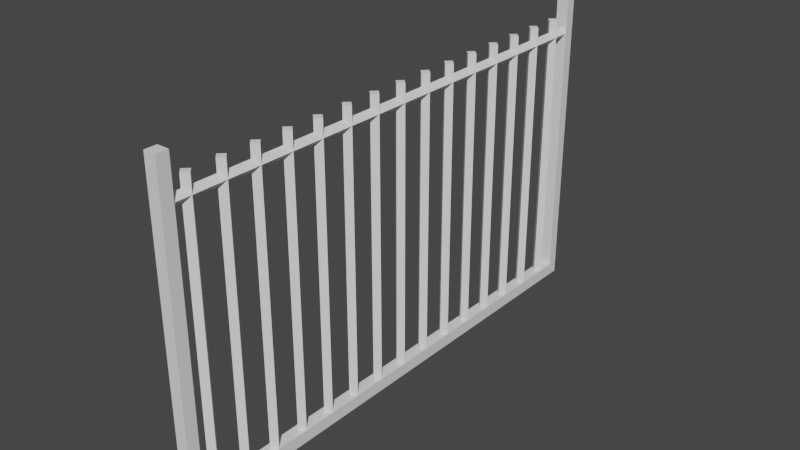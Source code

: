 # Source: fence.blend  (saved by Blender 2.92.15; exported with 4.5.12 LTS)
import bpy
from mathutils import Matrix  # noqa: F401  (used for matrix-valued properties, if any)

bpy.ops.wm.read_factory_settings(use_empty=True)
scene = bpy.context.scene
scene.name = 'Scene'

# ---- collections
col_collection = bpy.data.collections.new('Collection'); scene.collection.children.link(col_collection)

# ---- world
world_world = bpy.data.worlds.new('World'); scene.world = world_world
world_world.use_nodes = True; world_world.node_tree.nodes.clear()
_N = world_world.node_tree.nodes; _L = world_world.node_tree.links
n0 = _N.new('ShaderNodeOutputWorld'); n0.name = 'World Output'; n0.location = (300, 300)
n1 = _N.new('ShaderNodeBackground'); n1.name = 'Background'; n1.location = (10, 300)
n1.inputs[0].default_value = (0.05088, 0.05088, 0.05088, 1.0)
_L.new(n1.outputs[0], n0.inputs[0])
n0.is_active_output = True
world_world.color = (0.05088, 0.05088, 0.05088)
world_world.use_sun_shadow = False
world_world.sun_shadow_jitter_overblur = 0.0

# ---- meshes
me_cube_001 = bpy.data.meshes.new('Cube.001')
me_cube_001.from_pydata([(-1.0, -43.25, -1.0), (-1.0, -43.25, 1.0), (-1.0, 42.92, -1.0), (-1.0, 42.92, 1.0), (1.0, -43.25, -1.0), (1.0, -43.25, 1.0), (1.0, 42.92, -1.0), (1.0, 42.92, 1.0), (-1.0, 41.16, -1.0), (-1.0, 41.16, 1.0), (1.0, 41.16, -1.0), (1.0, 41.16, 1.0), (-1.0, -41.3, -1.0), (1.0, -41.3, 1.0), (-1.0, -41.3, 1.0), (1.0, -41.3, -1.0), (-1.0, 41.16, 50.97), (-1.0, 42.92, 50.97), (1.0, 42.92, 50.97), (1.0, -41.3, 50.97), (1.0, -43.25, 50.97), (-1.0, -43.25, 50.97), (1.0, 41.16, 50.97), (-1.0, -41.3, 50.97), (-1.0, -35.8, 1.0), (-1.0, -30.31, 1.0), (-1.0, -24.81, 1.0), (-1.0, -19.31, 1.0), (-1.0, -13.81, 1.0), (-1.0, -8.318, 1.0), (-1.0, -2.82, 1.0), (-1.0, 2.677, 1.0), (-1.0, 8.174, 1.0), (-1.0, 13.67, 1.0), (-1.0, 19.17, 1.0), (-1.0, 24.66, 1.0), (-1.0, 30.16, 1.0), (-1.0, 35.66, 1.0), (1.0, -35.8, -1.0), (1.0, -30.31, -1.0), (1.0, -24.81, -1.0), (1.0, -19.31, -1.0), (1.0, -13.81, -1.0), (1.0, -8.318, -1.0), (1.0, -2.82, -1.0), (1.0, 2.677, -1.0), (1.0, 8.174, -1.0), (1.0, 13.67, -1.0), (1.0, 19.17, -1.0), (1.0, 24.66, -1.0), (1.0, 30.16, -1.0), (1.0, 35.66, -1.0), (-1.0, 35.66, -1.0), (-1.0, 30.16, -1.0), (-1.0, 24.66, -1.0), (-1.0, 19.17, -1.0), (-1.0, 13.67, -1.0), (-1.0, 8.174, -1.0), (-1.0, 2.677, -1.0), (-1.0, -2.82, -1.0), (-1.0, -8.318, -1.0), (-1.0, -13.81, -1.0), (-1.0, -19.31, -1.0), (-1.0, -24.81, -1.0), (-1.0, -30.31, -1.0), (-1.0, -35.8, -1.0), (1.0, 35.66, 1.0), (1.0, 30.16, 1.0), (1.0, 24.66, 1.0), (1.0, 19.17, 1.0), (1.0, 13.67, 1.0), (1.0, 8.174, 1.0), (1.0, 2.677, 1.0), (1.0, -2.82, 1.0), (1.0, -8.318, 1.0), (1.0, -13.81, 1.0), (1.0, -19.31, 1.0), (1.0, -24.81, 1.0), (1.0, -30.31, 1.0), (1.0, -35.8, 1.0)], [], [(8, 9, 3, 2), (2, 3, 7, 6), (15, 13, 5, 4), (4, 5, 1, 0), (12, 15, 4, 0), (3, 9, 16, 17), (11, 7, 18, 22), (2, 6, 10, 8), (6, 7, 11, 10), (52, 37, 9, 8), (0, 1, 14, 12), (79, 24, 14, 13), (65, 38, 15, 12), (38, 79, 13, 15), (19, 23, 21, 20), (18, 17, 16, 22), (14, 1, 21, 23), (1, 5, 20, 21), (9, 11, 22, 16), (7, 3, 17, 18), (13, 14, 23, 19), (5, 13, 19, 20), (10, 11, 66, 51), (51, 66, 67, 50), (50, 67, 68, 49), (49, 68, 69, 48), (48, 69, 70, 47), (47, 70, 71, 46), (46, 71, 72, 45), (45, 72, 73, 44), (44, 73, 74, 43), (43, 74, 75, 42), (42, 75, 76, 41), (41, 76, 77, 40), (40, 77, 78, 39), (39, 78, 79, 38), (8, 10, 51, 52), (52, 51, 50, 53), (53, 50, 49, 54), (54, 49, 48, 55), (55, 48, 47, 56), (56, 47, 46, 57), (57, 46, 45, 58), (58, 45, 44, 59), (59, 44, 43, 60), (60, 43, 42, 61), (61, 42, 41, 62), (62, 41, 40, 63), (63, 40, 39, 64), (64, 39, 38, 65), (11, 9, 37, 66), (66, 37, 36, 67), (67, 36, 35, 68), (68, 35, 34, 69), (69, 34, 33, 70), (70, 33, 32, 71), (71, 32, 31, 72), (72, 31, 30, 73), (73, 30, 29, 74), (74, 29, 28, 75), (75, 28, 27, 76), (76, 27, 26, 77), (77, 26, 25, 78), (78, 25, 24, 79), (12, 14, 24, 65), (65, 24, 25, 64), (64, 25, 26, 63), (63, 26, 27, 62), (62, 27, 28, 61), (61, 28, 29, 60), (60, 29, 30, 59), (59, 30, 31, 58), (58, 31, 32, 57), (57, 32, 33, 56), (56, 33, 34, 55), (55, 34, 35, 54), (54, 35, 36, 53), (53, 36, 37, 52)])
_uv = me_cube_001.uv_layers.new(name='UVMap')
_uv.uv.foreach_set('vector', [0.375, 0.2375, 0.625, 0.2375, 0.625, 0.25, 0.375, 0.25, 0.375, 0.25, 0.625, 0.25, 0.625, 0.5, 0.375, 0.5, 0.375, 0.7381, 0.625, 0.7381, 0.625, 0.75, 0.375, 0.75, 0.375, 0.75, 0.625, 0.75, 0.625, 1.0, 0.375, 1.0, 0.125, 0.7381, 0.375, 0.7381, 0.375, 0.75, 0.125, 0.75, 0.625, 0.25, 0.625, 0.2375, 0.625, 0.2375, 0.625, 0.25, 0.625, 0.5125, 0.625, 0.5, 0.625, 0.5, 0.625, 0.5125, 0.125, 0.5, 0.375, 0.5, 0.375, 0.5125, 0.125, 0.5125, 0.375, 0.5, 0.625, 0.5, 0.625, 0.5125, 0.375, 0.5125, 0.375, 0.2225, 0.625, 0.2225, 0.625, 0.2375, 0.375, 0.2375, 0.375, 0.0, 0.625, 0.0, 0.625, 0.01187, 0.375, 0.01187, 0.625, 0.7231, 0.875, 0.7231, 0.875, 0.7381, 0.625, 0.7381, 0.125, 0.7231, 0.375, 0.7231, 0.375, 0.7381, 0.125, 0.7381, 0.375, 0.7231, 0.625, 0.7231, 0.625, 0.7381, 0.375, 0.7381, 0.625, 0.7381, 0.875, 0.7381, 0.875, 0.75, 0.625, 0.75, 0.625, 0.5, 0.875, 0.5, 0.875, 0.5125, 0.625, 0.5125, 0.625, 0.01187, 0.625, 0.0, 0.625, 0.0, 0.625, 0.01187, 0.625, 1.0, 0.625, 0.75, 0.625, 0.75, 0.625, 1.0, 0.875, 0.5125, 0.625, 0.5125, 0.625, 0.5125, 0.875, 0.5125, 0.625, 0.5, 0.625, 0.25, 0.625, 0.25, 0.625, 0.5, 0.625, 0.7381, 0.875, 0.7381, 0.875, 0.7381, 0.625, 0.7381, 0.625, 0.75, 0.625, 0.7381, 0.625, 0.7381, 0.625, 0.75, 0.375, 0.5125, 0.625, 0.5125, 0.625, 0.5275, 0.375, 0.5275, 0.375, 0.5275, 0.625, 0.5275, 0.625, 0.5426, 0.375, 0.5426, 0.375, 0.5426, 0.625, 0.5426, 0.625, 0.5576, 0.375, 0.5576, 0.375, 0.5576, 0.625, 0.5576, 0.625, 0.5727, 0.375, 0.5727, 0.375, 0.5727, 0.625, 0.5727, 0.625, 0.5877, 0.375, 0.5877, 0.375, 0.5877, 0.625, 0.5877, 0.625, 0.6027, 0.375, 0.6027, 0.375, 0.6027, 0.625, 0.6027, 0.625, 0.6178, 0.375, 0.6178, 0.375, 0.6178, 0.625, 0.6178, 0.625, 0.6328, 0.375, 0.6328, 0.375, 0.6328, 0.625, 0.6328, 0.625, 0.6479, 0.375, 0.6479, 0.375, 0.6479, 0.625, 0.6479, 0.625, 0.6629, 0.375, 0.6629, 0.375, 0.6629, 0.625, 0.6629, 0.625, 0.678, 0.375, 0.678, 0.375, 0.678, 0.625, 0.678, 0.625, 0.693, 0.375, 0.693, 0.375, 0.693, 0.625, 0.693, 0.625, 0.708, 0.375, 0.708, 0.375, 0.708, 0.625, 0.708, 0.625, 0.7231, 0.375, 0.7231, 0.125, 0.5125, 0.375, 0.5125, 0.375, 0.5275, 0.125, 0.5275, 0.125, 0.5275, 0.375, 0.5275, 0.375, 0.5426, 0.125, 0.5426, 0.125, 0.5426, 0.375, 0.5426, 0.375, 0.5576, 0.125, 0.5576, 0.125, 0.5576, 0.375, 0.5576, 0.375, 0.5727, 0.125, 0.5727, 0.125, 0.5727, 0.375, 0.5727, 0.375, 0.5877, 0.125, 0.5877, 0.125, 0.5877, 0.375, 0.5877, 0.375, 0.6027, 0.125, 0.6027, 0.125, 0.6027, 0.375, 0.6027, 0.375, 0.6178, 0.125, 0.6178, 0.125, 0.6178, 0.375, 0.6178, 0.375, 0.6328, 0.125, 0.6328, 0.125, 0.6328, 0.375, 0.6328, 0.375, 0.6479, 0.125, 0.6479, 0.125, 0.6479, 0.375, 0.6479, 0.375, 0.6629, 0.125, 0.6629, 0.125, 0.6629, 0.375, 0.6629, 0.375, 0.678, 0.125, 0.678, 0.125, 0.678, 0.375, 0.678, 0.375, 0.693, 0.125, 0.693, 0.125, 0.693, 0.375, 0.693, 0.375, 0.708, 0.125, 0.708, 0.125, 0.708, 0.375, 0.708, 0.375, 0.7231, 0.125, 0.7231, 0.625, 0.5125, 0.875, 0.5125, 0.875, 0.5275, 0.625, 0.5275, 0.625, 0.5275, 0.875, 0.5275, 0.875, 0.5426, 0.625, 0.5426, 0.625, 0.5426, 0.875, 0.5426, 0.875, 0.5576, 0.625, 0.5576, 0.625, 0.5576, 0.875, 0.5576, 0.875, 0.5727, 0.625, 0.5727, 0.625, 0.5727, 0.875, 0.5727, 0.875, 0.5877, 0.625, 0.5877, 0.625, 0.5877, 0.875, 0.5877, 0.875, 0.6027, 0.625, 0.6027, 0.625, 0.6027, 0.875, 0.6027, 0.875, 0.6178, 0.625, 0.6178, 0.625, 0.6178, 0.875, 0.6178, 0.875, 0.6328, 0.625, 0.6328, 0.625, 0.6328, 0.875, 0.6328, 0.875, 0.6479, 0.625, 0.6479, 0.625, 0.6479, 0.875, 0.6479, 0.875, 0.6629, 0.625, 0.6629, 0.625, 0.6629, 0.875, 0.6629, 0.875, 0.678, 0.625, 0.678, 0.625, 0.678, 0.875, 0.678, 0.875, 0.693, 0.625, 0.693, 0.625, 0.693, 0.875, 0.693, 0.875, 0.708, 0.625, 0.708, 0.625, 0.708, 0.875, 0.708, 0.875, 0.7231, 0.625, 0.7231, 0.375, 0.01187, 0.625, 0.01187, 0.625, 0.02692, 0.375, 0.02692, 0.375, 0.02692, 0.625, 0.02692, 0.625, 0.04196, 0.375, 0.04196, 0.375, 0.04196, 0.625, 0.04196, 0.625, 0.057, 0.375, 0.057, 0.375, 0.057, 0.625, 0.057, 0.625, 0.07204, 0.375, 0.07204, 0.375, 0.07204, 0.625, 0.07204, 0.625, 0.08708, 0.375, 0.08708, 0.375, 0.08708, 0.625, 0.08708, 0.625, 0.1021, 0.375, 0.1021, 0.375, 0.1021, 0.625, 0.1021, 0.625, 0.1172, 0.375, 0.1172, 0.375, 0.1172, 0.625, 0.1172, 0.625, 0.1322, 0.375, 0.1322, 0.375, 0.1322, 0.625, 0.1322, 0.625, 0.1473, 0.375, 0.1472, 0.375, 0.1472, 0.625, 0.1473, 0.625, 0.1623, 0.375, 0.1623, 0.375, 0.1623, 0.625, 0.1623, 0.625, 0.1773, 0.375, 0.1773, 0.375, 0.1773, 0.625, 0.1773, 0.625, 0.1924, 0.375, 0.1924, 0.375, 0.1924, 0.625, 0.1924, 0.625, 0.2074, 0.375, 0.2074, 0.375, 0.2074, 0.625, 0.2074, 0.625, 0.2225, 0.375, 0.2225])
me_cube_001.use_remesh_fix_poles = True
me_cube_001.use_remesh_preserve_attributes = False
me_cube_001.use_mirror_vertex_groups = False
me_cube_001.update()
me_cylinder = bpy.data.meshes.new('Cylinder')
me_cylinder.from_pydata([(0.0, 1.0, -1.0), (0.0, 1.0, 51.16), (1.0, -4.371e-08, -1.0), (1.0, -4.371e-08, 51.16), (-8.742e-08, -1.0, -1.0), (-8.742e-08, -1.0, 51.16), (-1.0, 1.192e-08, -1.0), (-1.0, 1.192e-08, 51.16), (0.0, 7.216, -1.0), (0.0, 7.216, 51.16), (1.0, 6.216, -1.0), (1.0, 6.216, 51.16), (-8.742e-08, 5.216, -1.0), (-8.742e-08, 5.216, 51.16), (-1.0, 6.216, -1.0), (-1.0, 6.216, 51.16), (0.0, 13.43, -1.0), (0.0, 13.43, 51.16), (1.0, 12.43, -1.0), (1.0, 12.43, 51.16), (-8.742e-08, 11.43, -1.0), (-8.742e-08, 11.43, 51.16), (-1.0, 12.43, -1.0), (-1.0, 12.43, 51.16), (0.0, 19.65, -1.0), (0.0, 19.65, 51.16), (1.0, 18.65, -1.0), (1.0, 18.65, 51.16), (-8.742e-08, 17.65, -1.0), (-8.742e-08, 17.65, 51.16), (-1.0, 18.65, -1.0), (-1.0, 18.65, 51.16), (0.0, 25.86, -1.056), (0.0, 25.86, 51.1), (1.0, 24.86, -1.056), (1.0, 24.86, 51.1), (-8.742e-08, 23.86, -1.056), (-8.742e-08, 23.86, 51.1), (-1.0, 24.86, -1.056), (-1.0, 24.86, 51.1), (0.0, 32.08, -0.9444), (0.0, 32.08, 51.22), (1.0, 31.08, -0.9444), (1.0, 31.08, 51.22), (-8.742e-08, 30.08, -0.9444), (-8.742e-08, 30.08, 51.22), (-1.0, 31.08, -0.9444), (-1.0, 31.08, 51.22), (0.0, 38.3, -0.9443), (0.0, 38.3, 51.22), (1.0, 37.3, -0.9443), (1.0, 37.3, 51.22), (-8.742e-08, 36.3, -0.9443), (-8.742e-08, 36.3, 51.22), (-1.0, 37.3, -0.9443), (-1.0, 37.3, 51.22), (0.0, 44.51, -0.9443), (0.0, 44.51, 51.22), (1.0, 43.51, -0.9443), (1.0, 43.51, 51.22), (-8.742e-08, 42.51, -0.9443), (-8.742e-08, 42.51, 51.22), (-1.0, 43.51, -0.9443), (-1.0, 43.51, 51.22), (0.0, 50.73, -0.9443), (0.0, 50.73, 51.22), (1.0, 49.73, -0.9443), (1.0, 49.73, 51.22), (-8.742e-08, 48.73, -0.9443), (-8.742e-08, 48.73, 51.22), (-1.0, 49.73, -0.9443), (-1.0, 49.73, 51.22), (0.0, 56.94, -1.0), (0.0, 56.94, 51.16), (1.0, 55.94, -1.0), (1.0, 55.94, 51.16), (-8.742e-08, 54.94, -1.0), (-8.742e-08, 54.94, 51.16), (-1.0, 55.94, -1.0), (-1.0, 55.94, 51.16), (0.0, 63.16, -0.9444), (0.0, 63.16, 51.22), (1.0, 62.16, -0.9444), (1.0, 62.16, 51.22), (-8.742e-08, 61.16, -0.9444), (-8.742e-08, 61.16, 51.22), (-1.0, 62.16, -0.9444), (-1.0, 62.16, 51.22), (0.0, 69.38, -0.9443), (0.0, 69.38, 51.22), (1.0, 68.38, -0.9443), (1.0, 68.38, 51.22), (-8.742e-08, 67.38, -0.9443), (-8.742e-08, 67.38, 51.22), (-1.0, 68.38, -0.9443), (-1.0, 68.38, 51.22), (0.0, 75.59, -0.9444), (0.0, 75.59, 51.22), (1.0, 74.59, -0.9444), (1.0, 74.59, 51.22), (-8.742e-08, 73.59, -0.9444), (-8.742e-08, 73.59, 51.22), (-1.0, 74.59, -0.9444), (-1.0, 74.59, 51.22), (0.0, 81.81, -0.9444), (0.0, 81.81, 51.22), (1.0, 80.81, -0.9444), (1.0, 80.81, 51.22), (-8.742e-08, 79.81, -0.9444), (-8.742e-08, 79.81, 51.22), (-1.0, 80.81, -0.9444), (-1.0, 80.81, 51.22), (0.0, 88.02, -1.0), (0.0, 88.02, 51.16), (1.0, 87.02, -1.0), (1.0, 87.02, 51.16), (-8.742e-08, 86.02, -1.0), (-8.742e-08, 86.02, 51.16), (-1.0, 87.02, -1.0), (-1.0, 87.02, 51.16), (0.0, 90.13, 48.93), (0.0, -3.108, 48.93), (1.0, 90.13, 47.93), (1.0, -3.108, 47.93), (-8.742e-08, 90.13, 46.93), (-8.742e-08, -3.108, 46.93), (-1.0, 90.13, 47.93), (-1.0, -3.108, 47.93)], [], [(0, 1, 3, 2), (2, 3, 5, 4), (3, 1, 7, 5), (4, 5, 7, 6), (6, 7, 1, 0), (0, 2, 4, 6), (8, 9, 11, 10), (10, 11, 13, 12), (11, 9, 15, 13), (12, 13, 15, 14), (14, 15, 9, 8), (8, 10, 12, 14), (16, 17, 19, 18), (18, 19, 21, 20), (19, 17, 23, 21), (20, 21, 23, 22), (22, 23, 17, 16), (16, 18, 20, 22), (24, 25, 27, 26), (26, 27, 29, 28), (27, 25, 31, 29), (28, 29, 31, 30), (30, 31, 25, 24), (24, 26, 28, 30), (32, 33, 35, 34), (34, 35, 37, 36), (35, 33, 39, 37), (36, 37, 39, 38), (38, 39, 33, 32), (32, 34, 36, 38), (40, 41, 43, 42), (42, 43, 45, 44), (43, 41, 47, 45), (44, 45, 47, 46), (46, 47, 41, 40), (40, 42, 44, 46), (48, 49, 51, 50), (50, 51, 53, 52), (51, 49, 55, 53), (52, 53, 55, 54), (54, 55, 49, 48), (48, 50, 52, 54), (56, 57, 59, 58), (58, 59, 61, 60), (59, 57, 63, 61), (60, 61, 63, 62), (62, 63, 57, 56), (56, 58, 60, 62), (64, 65, 67, 66), (66, 67, 69, 68), (67, 65, 71, 69), (68, 69, 71, 70), (70, 71, 65, 64), (64, 66, 68, 70), (72, 73, 75, 74), (74, 75, 77, 76), (75, 73, 79, 77), (76, 77, 79, 78), (78, 79, 73, 72), (72, 74, 76, 78), (80, 81, 83, 82), (82, 83, 85, 84), (83, 81, 87, 85), (84, 85, 87, 86), (86, 87, 81, 80), (80, 82, 84, 86), (88, 89, 91, 90), (90, 91, 93, 92), (91, 89, 95, 93), (92, 93, 95, 94), (94, 95, 89, 88), (88, 90, 92, 94), (96, 97, 99, 98), (98, 99, 101, 100), (99, 97, 103, 101), (100, 101, 103, 102), (102, 103, 97, 96), (96, 98, 100, 102), (104, 105, 107, 106), (106, 107, 109, 108), (107, 105, 111, 109), (108, 109, 111, 110), (110, 111, 105, 104), (104, 106, 108, 110), (112, 113, 115, 114), (114, 115, 117, 116), (115, 113, 119, 117), (116, 117, 119, 118), (118, 119, 113, 112), (112, 114, 116, 118), (120, 121, 123, 122), (122, 123, 125, 124), (123, 121, 127, 125), (124, 125, 127, 126), (126, 127, 121, 120), (120, 122, 124, 126)])
_uv = me_cylinder.uv_layers.new(name='UVMap')
_uv.uv.foreach_set('vector', [1.0, 0.5, 1.0, 1.0, 0.75, 1.0, 0.75, 0.5, 0.75, 0.5, 0.75, 1.0, 0.5, 1.0, 0.5, 0.5, 0.49, 0.25, 0.25, 0.49, 0.01, 0.25, 0.25, 0.01, 0.5, 0.5, 0.5, 1.0, 0.25, 1.0, 0.25, 0.5, 0.25, 0.5, 0.25, 1.0, 0.0, 1.0, 0.0, 0.5, 0.75, 0.49, 0.99, 0.25, 0.75, 0.01, 0.51, 0.25, 1.0, 0.5, 1.0, 1.0, 0.75, 1.0, 0.75, 0.5, 0.75, 0.5, 0.75, 1.0, 0.5, 1.0, 0.5, 0.5, 0.49, 0.25, 0.25, 0.49, 0.01, 0.25, 0.25, 0.01, 0.5, 0.5, 0.5, 1.0, 0.25, 1.0, 0.25, 0.5, 0.25, 0.5, 0.25, 1.0, 0.0, 1.0, 0.0, 0.5, 0.75, 0.49, 0.99, 0.25, 0.75, 0.01, 0.51, 0.25, 1.0, 0.5, 1.0, 1.0, 0.75, 1.0, 0.75, 0.5, 0.75, 0.5, 0.75, 1.0, 0.5, 1.0, 0.5, 0.5, 0.49, 0.25, 0.25, 0.49, 0.01, 0.25, 0.25, 0.01, 0.5, 0.5, 0.5, 1.0, 0.25, 1.0, 0.25, 0.5, 0.25, 0.5, 0.25, 1.0, 0.0, 1.0, 0.0, 0.5, 0.75, 0.49, 0.99, 0.25, 0.75, 0.01, 0.51, 0.25, 1.0, 0.5, 1.0, 1.0, 0.75, 1.0, 0.75, 0.5, 0.75, 0.5, 0.75, 1.0, 0.5, 1.0, 0.5, 0.5, 0.49, 0.25, 0.25, 0.49, 0.01, 0.25, 0.25, 0.01, 0.5, 0.5, 0.5, 1.0, 0.25, 1.0, 0.25, 0.5, 0.25, 0.5, 0.25, 1.0, 0.0, 1.0, 0.0, 0.5, 0.75, 0.49, 0.99, 0.25, 0.75, 0.01, 0.51, 0.25, 1.0, 0.5, 1.0, 1.0, 0.75, 1.0, 0.75, 0.5, 0.75, 0.5, 0.75, 1.0, 0.5, 1.0, 0.5, 0.5, 0.49, 0.25, 0.25, 0.49, 0.01, 0.25, 0.25, 0.01, 0.5, 0.5, 0.5, 1.0, 0.25, 1.0, 0.25, 0.5, 0.25, 0.5, 0.25, 1.0, 0.0, 1.0, 0.0, 0.5, 0.75, 0.49, 0.99, 0.25, 0.75, 0.01, 0.51, 0.25, 1.0, 0.5, 1.0, 1.0, 0.75, 1.0, 0.75, 0.5, 0.75, 0.5, 0.75, 1.0, 0.5, 1.0, 0.5, 0.5, 0.49, 0.25, 0.25, 0.49, 0.01, 0.25, 0.25, 0.01, 0.5, 0.5, 0.5, 1.0, 0.25, 1.0, 0.25, 0.5, 0.25, 0.5, 0.25, 1.0, 0.0, 1.0, 0.0, 0.5, 0.75, 0.49, 0.99, 0.25, 0.75, 0.01, 0.51, 0.25, 1.0, 0.5, 1.0, 1.0, 0.75, 1.0, 0.75, 0.5, 0.75, 0.5, 0.75, 1.0, 0.5, 1.0, 0.5, 0.5, 0.49, 0.25, 0.25, 0.49, 0.01, 0.25, 0.25, 0.01, 0.5, 0.5, 0.5, 1.0, 0.25, 1.0, 0.25, 0.5, 0.25, 0.5, 0.25, 1.0, 0.0, 1.0, 0.0, 0.5, 0.75, 0.49, 0.99, 0.25, 0.75, 0.01, 0.51, 0.25, 1.0, 0.5, 1.0, 1.0, 0.75, 1.0, 0.75, 0.5, 0.75, 0.5, 0.75, 1.0, 0.5, 1.0, 0.5, 0.5, 0.49, 0.25, 0.25, 0.49, 0.01, 0.25, 0.25, 0.01, 0.5, 0.5, 0.5, 1.0, 0.25, 1.0, 0.25, 0.5, 0.25, 0.5, 0.25, 1.0, 0.0, 1.0, 0.0, 0.5, 0.75, 0.49, 0.99, 0.25, 0.75, 0.01, 0.51, 0.25, 1.0, 0.5, 1.0, 1.0, 0.75, 1.0, 0.75, 0.5, 0.75, 0.5, 0.75, 1.0, 0.5, 1.0, 0.5, 0.5, 0.49, 0.25, 0.25, 0.49, 0.01, 0.25, 0.25, 0.01, 0.5, 0.5, 0.5, 1.0, 0.25, 1.0, 0.25, 0.5, 0.25, 0.5, 0.25, 1.0, 0.0, 1.0, 0.0, 0.5, 0.75, 0.49, 0.99, 0.25, 0.75, 0.01, 0.51, 0.25, 1.0, 0.5, 1.0, 1.0, 0.75, 1.0, 0.75, 0.5, 0.75, 0.5, 0.75, 1.0, 0.5, 1.0, 0.5, 0.5, 0.49, 0.25, 0.25, 0.49, 0.01, 0.25, 0.25, 0.01, 0.5, 0.5, 0.5, 1.0, 0.25, 1.0, 0.25, 0.5, 0.25, 0.5, 0.25, 1.0, 0.0, 1.0, 0.0, 0.5, 0.75, 0.49, 0.99, 0.25, 0.75, 0.01, 0.51, 0.25, 1.0, 0.5, 1.0, 1.0, 0.75, 1.0, 0.75, 0.5, 0.75, 0.5, 0.75, 1.0, 0.5, 1.0, 0.5, 0.5, 0.49, 0.25, 0.25, 0.49, 0.01, 0.25, 0.25, 0.01, 0.5, 0.5, 0.5, 1.0, 0.25, 1.0, 0.25, 0.5, 0.25, 0.5, 0.25, 1.0, 0.0, 1.0, 0.0, 0.5, 0.75, 0.49, 0.99, 0.25, 0.75, 0.01, 0.51, 0.25, 1.0, 0.5, 1.0, 1.0, 0.75, 1.0, 0.75, 0.5, 0.75, 0.5, 0.75, 1.0, 0.5, 1.0, 0.5, 0.5, 0.49, 0.25, 0.25, 0.49, 0.01, 0.25, 0.25, 0.01, 0.5, 0.5, 0.5, 1.0, 0.25, 1.0, 0.25, 0.5, 0.25, 0.5, 0.25, 1.0, 0.0, 1.0, 0.0, 0.5, 0.75, 0.49, 0.99, 0.25, 0.75, 0.01, 0.51, 0.25, 1.0, 0.5, 1.0, 1.0, 0.75, 1.0, 0.75, 0.5, 0.75, 0.5, 0.75, 1.0, 0.5, 1.0, 0.5, 0.5, 0.49, 0.25, 0.25, 0.49, 0.01, 0.25, 0.25, 0.01, 0.5, 0.5, 0.5, 1.0, 0.25, 1.0, 0.25, 0.5, 0.25, 0.5, 0.25, 1.0, 0.0, 1.0, 0.0, 0.5, 0.75, 0.49, 0.99, 0.25, 0.75, 0.01, 0.51, 0.25, 1.0, 0.5, 1.0, 1.0, 0.75, 1.0, 0.75, 0.5, 0.75, 0.5, 0.75, 1.0, 0.5, 1.0, 0.5, 0.5, 0.49, 0.25, 0.25, 0.49, 0.01, 0.25, 0.25, 0.01, 0.5, 0.5, 0.5, 1.0, 0.25, 1.0, 0.25, 0.5, 0.25, 0.5, 0.25, 1.0, 0.0, 1.0, 0.0, 0.5, 0.75, 0.49, 0.99, 0.25, 0.75, 0.01, 0.51, 0.25, 1.0, 0.5, 1.0, 1.0, 0.75, 1.0, 0.75, 0.5, 0.75, 0.5, 0.75, 1.0, 0.5, 1.0, 0.5, 0.5, 0.49, 0.25, 0.25, 0.49, 0.01, 0.25, 0.25, 0.01, 0.5, 0.5, 0.5, 1.0, 0.25, 1.0, 0.25, 0.5, 0.25, 0.5, 0.25, 1.0, 0.0, 1.0, 0.0, 0.5, 0.75, 0.49, 0.99, 0.25, 0.75, 0.01, 0.51, 0.25, 1.0, 0.5, 1.0, 1.0, 0.75, 1.0, 0.75, 0.5, 0.75, 0.5, 0.75, 1.0, 0.5, 1.0, 0.5, 0.5, 0.49, 0.25, 0.25, 0.49, 0.01, 0.25, 0.25, 0.01, 0.5, 0.5, 0.5, 1.0, 0.25, 1.0, 0.25, 0.5, 0.25, 0.5, 0.25, 1.0, 0.0, 1.0, 0.0, 0.5, 0.75, 0.49, 0.99, 0.25, 0.75, 0.01, 0.51, 0.25])
me_cylinder.use_remesh_fix_poles = True
me_cylinder.use_remesh_preserve_attributes = False
me_cylinder.use_mirror_vertex_groups = False
me_cylinder.update()

# ---- objects
ob_cube = bpy.data.objects.new('Cube', me_cube_001)
ob_cylinder = bpy.data.objects.new('Cylinder', me_cylinder)

# ---- transforms, parenting, visibility, modifiers, constraints
ob_cube.location = (0.0, 0.0, 0.0)
ob_cube.scale = (0.7204, 0.7204, 0.7204)
ob_cube.lineart.crease_threshold = 0.0
ob_cylinder.location = (0.0, -27.77, 1.357)
ob_cylinder.scale = (0.6371, 0.6371, 0.6371)
ob_cylinder.lineart.crease_threshold = 0.0

# ---- collection membership
col_collection.objects.link(ob_cube)
col_collection.objects.link(ob_cylinder)

# ---- scene / render settings (as saved in the file)
scene.frame_start = 1; scene.frame_end = 250; scene.frame_set(1)
scene.render.engine = 'BLENDER_EEVEE_NEXT'
scene.cycles.use_denoising = False
scene.cycles.samples = 128
scene.cycles.sampling_pattern = 'TABULATED_SOBOL'
scene.cycles.use_adaptive_sampling = False
scene.cycles.use_light_tree = False
scene.view_settings.view_transform = 'Filmic'
bpy.context.view_layer.update()

# ---- added for rendering (the .blend has no active camera and no usable light): camera, sun
cam_auto = bpy.data.cameras.new('AutoCamera')
cam_auto.lens = 50.0
cam_auto.sensor_width = 36.0
cam_auto.clip_end = 1177.34
ob_auto_camera = bpy.data.objects.new('AutoCamera', cam_auto)
scene.collection.objects.link(ob_auto_camera)
ob_auto_camera.location = (67.0854, -80.62, 71.6684)
ob_auto_camera.rotation_euler = (1.09748, -7.21219e-08, 0.694738)
scene.camera = ob_auto_camera
light_auto_sun = bpy.data.lights.new('AutoSun', 'SUN')
light_auto_sun.energy = 3.0
light_auto_sun.angle = 0.0523599
ob_auto_sun = bpy.data.objects.new('AutoSun', light_auto_sun)
scene.collection.objects.link(ob_auto_sun)
ob_auto_sun.rotation_euler = (0.872665, 0.174533, 0.523599)
bpy.context.view_layer.update()
